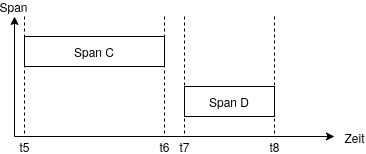

The diagram above was exported from draw.io. Its source (the exported page's mxGraphModel, read from the mxfile embedded in the PNG):
<mxGraphModel dx="525" dy="246" grid="1" gridSize="10" guides="1" tooltips="1" connect="1" arrows="1" fold="1" page="1" pageScale="1" pageWidth="850" pageHeight="1100" math="0" shadow="0">
  <root>
    <mxCell id="0" />
    <mxCell id="1" parent="0" />
    <mxCell id="2" value="" style="endArrow=classic;html=1;" edge="1" parent="1">
      <mxGeometry width="50" height="50" relative="1" as="geometry">
        <mxPoint x="430" y="160" as="sourcePoint" />
        <mxPoint x="430" y="40" as="targetPoint" />
      </mxGeometry>
    </mxCell>
    <mxCell id="3" value="Span" style="text;html=1;align=center;verticalAlign=middle;resizable=0;points=[];" vertex="1" connectable="0" parent="2">
      <mxGeometry x="-0.3" y="1" relative="1" as="geometry">
        <mxPoint y="-88" as="offset" />
      </mxGeometry>
    </mxCell>
    <mxCell id="4" value="" style="endArrow=classic;html=1;" edge="1" parent="1">
      <mxGeometry width="50" height="50" relative="1" as="geometry">
        <mxPoint x="430" y="160" as="sourcePoint" />
        <mxPoint x="750" y="160" as="targetPoint" />
      </mxGeometry>
    </mxCell>
    <mxCell id="5" value="&lt;div&gt;Zeit&lt;/div&gt;" style="text;html=1;align=center;verticalAlign=middle;resizable=0;points=[];" vertex="1" connectable="0" parent="4">
      <mxGeometry x="0.2938" y="-1" relative="1" as="geometry">
        <mxPoint x="133" as="offset" />
      </mxGeometry>
    </mxCell>
    <mxCell id="6" value="Span C" style="rounded=0;whiteSpace=wrap;html=1;" vertex="1" parent="1">
      <mxGeometry x="440" y="60" width="140" height="30" as="geometry" />
    </mxCell>
    <mxCell id="7" value="Span D" style="rounded=0;whiteSpace=wrap;html=1;" vertex="1" parent="1">
      <mxGeometry x="600" y="110" width="90" height="30" as="geometry" />
    </mxCell>
    <mxCell id="8" value="" style="endArrow=none;dashed=1;html=1;" edge="1" parent="1">
      <mxGeometry width="50" height="50" relative="1" as="geometry">
        <mxPoint x="440" y="40" as="sourcePoint" />
        <mxPoint x="440" y="160" as="targetPoint" />
      </mxGeometry>
    </mxCell>
    <mxCell id="9" value="t5" style="text;html=1;align=center;verticalAlign=middle;resizable=0;points=[];" vertex="1" connectable="0" parent="8">
      <mxGeometry x="0.7492" y="2" relative="1" as="geometry">
        <mxPoint x="-2" y="25.24" as="offset" />
      </mxGeometry>
    </mxCell>
    <mxCell id="10" value="" style="endArrow=none;dashed=1;html=1;" edge="1" parent="1">
      <mxGeometry width="50" height="50" relative="1" as="geometry">
        <mxPoint x="580" y="40" as="sourcePoint" />
        <mxPoint x="580" y="160" as="targetPoint" />
      </mxGeometry>
    </mxCell>
    <mxCell id="11" value="t6" style="text;html=1;align=center;verticalAlign=middle;resizable=0;points=[];" vertex="1" connectable="0" parent="10">
      <mxGeometry x="0.8603" y="1" relative="1" as="geometry">
        <mxPoint x="-1" y="18.57" as="offset" />
      </mxGeometry>
    </mxCell>
    <mxCell id="12" value="" style="endArrow=none;dashed=1;html=1;" edge="1" parent="1">
      <mxGeometry width="50" height="50" relative="1" as="geometry">
        <mxPoint x="690" y="40" as="sourcePoint" />
        <mxPoint x="690" y="160" as="targetPoint" />
      </mxGeometry>
    </mxCell>
    <mxCell id="13" value="t8" style="text;html=1;align=center;verticalAlign=middle;resizable=0;points=[];" vertex="1" connectable="0" parent="12">
      <mxGeometry x="0.8206" relative="1" as="geometry">
        <mxPoint y="20.95" as="offset" />
      </mxGeometry>
    </mxCell>
    <mxCell id="14" value="" style="endArrow=none;dashed=1;html=1;" edge="1" parent="1">
      <mxGeometry width="50" height="50" relative="1" as="geometry">
        <mxPoint x="600" y="40" as="sourcePoint" />
        <mxPoint x="600" y="160" as="targetPoint" />
      </mxGeometry>
    </mxCell>
    <mxCell id="15" value="t7" style="text;html=1;align=center;verticalAlign=middle;resizable=0;points=[];" vertex="1" connectable="0" parent="14">
      <mxGeometry x="0.8603" y="1" relative="1" as="geometry">
        <mxPoint x="-1" y="18.57" as="offset" />
      </mxGeometry>
    </mxCell>
  </root>
</mxGraphModel>